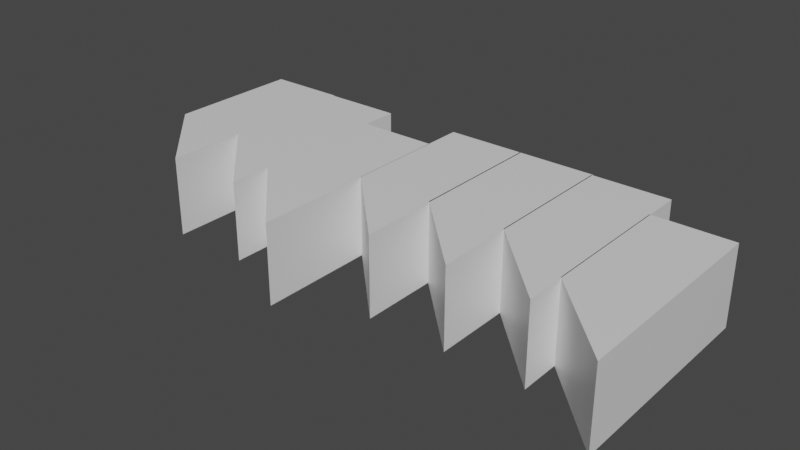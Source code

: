 # Source: AccordionDirector.blend  (saved by Blender 2.82.7; exported with 4.5.12 LTS)
import bpy
from mathutils import Matrix  # noqa: F401  (used for matrix-valued properties, if any)

bpy.ops.wm.read_factory_settings(use_empty=True)
scene = bpy.context.scene
scene.name = 'Scene'

# ---- collections
col_collection = bpy.data.collections.new('Collection'); scene.collection.children.link(col_collection)

# ---- materials (node trees are filled in below, after node groups)
mat_material = bpy.data.materials.new('Material')
mat_material.alpha_threshold = 0.0
mat_material.use_transparent_shadow = False
mat_material.line_color = (0.0, 0.0, 0.0, 1.0)
mat_material_005 = bpy.data.materials.new('Material.005')
mat_material_005.alpha_threshold = 0.0
mat_material_005.use_transparent_shadow = False
mat_material_005.line_color = (0.0, 0.0, 0.0, 1.0)
mat_material_006 = bpy.data.materials.new('Material.006')
mat_material_006.alpha_threshold = 0.0
mat_material_006.use_transparent_shadow = False
mat_material_006.line_color = (0.0, 0.0, 0.0, 1.0)
mat_material_007 = bpy.data.materials.new('Material.007')
mat_material_007.alpha_threshold = 0.0
mat_material_007.use_transparent_shadow = False
mat_material_007.line_color = (0.0, 0.0, 0.0, 1.0)
mat_material_008 = bpy.data.materials.new('Material.008')
mat_material_008.alpha_threshold = 0.0
mat_material_008.use_transparent_shadow = False
mat_material_008.line_color = (0.0, 0.0, 0.0, 1.0)
mat_material_009 = bpy.data.materials.new('Material.009')
mat_material_009.alpha_threshold = 0.0
mat_material_009.use_transparent_shadow = False
mat_material_009.line_color = (0.0, 0.0, 0.0, 1.0)
mat_material_010 = bpy.data.materials.new('Material.010')
mat_material_010.alpha_threshold = 0.0
mat_material_010.use_transparent_shadow = False
mat_material_010.line_color = (0.0, 0.0, 0.0, 1.0)

# ---- material node trees
mat_material.use_nodes = True; mat_material.node_tree.nodes.clear()
_N = mat_material.node_tree.nodes; _L = mat_material.node_tree.links
n0 = _N.new('ShaderNodeOutputMaterial'); n0.name = 'Material Output'; n0.location = (300, 300)
n1 = _N.new('ShaderNodeBsdfPrincipled'); n1.name = 'Principled BSDF'; n1.location = (10, 300)
n1.distribution = 'GGX'
n1.subsurface_method = 'BURLEY'
n1.inputs[2].default_value = 0.4
n1.inputs[3].default_value = 1.45
n1.inputs[27].default_value = (0.0, 0.0, 0.0, 1.0)
n1.inputs[28].default_value = 1.0
_L.new(n1.outputs[0], n0.inputs[0])
n0.is_active_output = True
mat_material_005.use_nodes = True; mat_material_005.node_tree.nodes.clear()
_N = mat_material_005.node_tree.nodes; _L = mat_material_005.node_tree.links
n0 = _N.new('ShaderNodeOutputMaterial'); n0.name = 'Material Output'; n0.location = (300, 300)
n1 = _N.new('ShaderNodeBsdfPrincipled'); n1.name = 'Principled BSDF'; n1.location = (10, 300)
n1.distribution = 'GGX'
n1.subsurface_method = 'BURLEY'
n1.inputs[2].default_value = 0.4
n1.inputs[3].default_value = 1.45
n1.inputs[27].default_value = (0.0, 0.0, 0.0, 1.0)
n1.inputs[28].default_value = 1.0
_L.new(n1.outputs[0], n0.inputs[0])
n0.is_active_output = True
mat_material_006.use_nodes = True; mat_material_006.node_tree.nodes.clear()
_N = mat_material_006.node_tree.nodes; _L = mat_material_006.node_tree.links
n0 = _N.new('ShaderNodeOutputMaterial'); n0.name = 'Material Output'; n0.location = (300, 300)
n1 = _N.new('ShaderNodeBsdfPrincipled'); n1.name = 'Principled BSDF'; n1.location = (10, 300)
n1.distribution = 'GGX'
n1.subsurface_method = 'BURLEY'
n1.inputs[2].default_value = 0.4
n1.inputs[3].default_value = 1.45
n1.inputs[27].default_value = (0.0, 0.0, 0.0, 1.0)
n1.inputs[28].default_value = 1.0
_L.new(n1.outputs[0], n0.inputs[0])
n0.is_active_output = True
mat_material_007.use_nodes = True; mat_material_007.node_tree.nodes.clear()
_N = mat_material_007.node_tree.nodes; _L = mat_material_007.node_tree.links
n0 = _N.new('ShaderNodeOutputMaterial'); n0.name = 'Material Output'; n0.location = (300, 300)
n1 = _N.new('ShaderNodeBsdfPrincipled'); n1.name = 'Principled BSDF'; n1.location = (10, 300)
n1.distribution = 'GGX'
n1.subsurface_method = 'BURLEY'
n1.inputs[2].default_value = 0.4
n1.inputs[3].default_value = 1.45
n1.inputs[27].default_value = (0.0, 0.0, 0.0, 1.0)
n1.inputs[28].default_value = 1.0
_L.new(n1.outputs[0], n0.inputs[0])
n0.is_active_output = True
mat_material_008.use_nodes = True; mat_material_008.node_tree.nodes.clear()
_N = mat_material_008.node_tree.nodes; _L = mat_material_008.node_tree.links
n0 = _N.new('ShaderNodeOutputMaterial'); n0.name = 'Material Output'; n0.location = (300, 300)
n1 = _N.new('ShaderNodeBsdfPrincipled'); n1.name = 'Principled BSDF'; n1.location = (10, 300)
n1.distribution = 'GGX'
n1.subsurface_method = 'BURLEY'
n1.inputs[2].default_value = 0.4
n1.inputs[3].default_value = 1.45
n1.inputs[27].default_value = (0.0, 0.0, 0.0, 1.0)
n1.inputs[28].default_value = 1.0
_L.new(n1.outputs[0], n0.inputs[0])
n0.is_active_output = True
mat_material_009.use_nodes = True; mat_material_009.node_tree.nodes.clear()
_N = mat_material_009.node_tree.nodes; _L = mat_material_009.node_tree.links
n0 = _N.new('ShaderNodeOutputMaterial'); n0.name = 'Material Output'; n0.location = (300, 300)
n1 = _N.new('ShaderNodeBsdfPrincipled'); n1.name = 'Principled BSDF'; n1.location = (10, 300)
n1.distribution = 'GGX'
n1.subsurface_method = 'BURLEY'
n1.inputs[2].default_value = 0.4
n1.inputs[3].default_value = 1.45
n1.inputs[27].default_value = (0.0, 0.0, 0.0, 1.0)
n1.inputs[28].default_value = 1.0
_L.new(n1.outputs[0], n0.inputs[0])
n0.is_active_output = True
mat_material_010.use_nodes = True; mat_material_010.node_tree.nodes.clear()
_N = mat_material_010.node_tree.nodes; _L = mat_material_010.node_tree.links
n0 = _N.new('ShaderNodeOutputMaterial'); n0.name = 'Material Output'; n0.location = (300, 300)
n1 = _N.new('ShaderNodeBsdfPrincipled'); n1.name = 'Principled BSDF'; n1.location = (10, 300)
n1.distribution = 'GGX'
n1.subsurface_method = 'BURLEY'
n1.inputs[2].default_value = 0.4
n1.inputs[3].default_value = 1.45
n1.inputs[27].default_value = (0.0, 0.0, 0.0, 1.0)
n1.inputs[28].default_value = 1.0
_L.new(n1.outputs[0], n0.inputs[0])
n0.is_active_output = True

# ---- world
world_world = bpy.data.worlds.new('World'); scene.world = world_world
world_world.use_nodes = True; world_world.node_tree.nodes.clear()
_N = world_world.node_tree.nodes; _L = world_world.node_tree.links
n0 = _N.new('ShaderNodeOutputWorld'); n0.name = 'World Output'; n0.location = (300, 300)
n1 = _N.new('ShaderNodeBackground'); n1.name = 'Background'; n1.location = (10, 300)
n1.inputs[0].default_value = (0.05088, 0.05088, 0.05088, 1.0)
_L.new(n1.outputs[0], n0.inputs[0])
n0.is_active_output = True
world_world.color = (0.05088, 0.05088, 0.05088)
world_world.use_sun_shadow = False
world_world.sun_shadow_jitter_overblur = 0.0

# ---- meshes
me_cube = bpy.data.meshes.new('Cube')
me_cube.from_pydata([(1.0, 1.0, 1.0), (1.0, 1.0, -1.0), (1.0, -1.0, 1.0), (1.0, -1.0, -1.0), (-1.0, 1.0, 1.0), (-1.0, 1.0, -1.0), (-1.0, 4.449, -1.0), (1.0, 4.449, -1.0), (1.0, 4.449, 1.0), (-1.0, 4.449, 1.0)], [], [(0, 4, 2), (6, 9, 8, 7), (1, 5, 6, 7), (5, 3, 2, 4), (1, 0, 2, 3), (5, 4, 9, 6), (4, 0, 8, 9), (0, 1, 7, 8)])
_uv = me_cube.uv_layers.new(name='UVMap')
_uv.uv.foreach_set('vector', [0.625, 0.5, 0.625, 0.25, 0.625, 0.75, 0.375, 0.25, 0.625, 0.25, 0.625, 0.5, 0.375, 0.5, 0.0, 0.0, 0.0, 0.0, 0.0, 0.0, 0.0, 0.0, 0.375, 0.25, 0.375, 0.75, 0.625, 0.75, 0.625, 0.25, 0.375, 0.5, 0.625, 0.5, 0.625, 0.75, 0.375, 0.75, 0.375, 0.25, 0.625, 0.25, 0.625, 0.25, 0.375, 0.25, 0.625, 0.25, 0.625, 0.5, 0.625, 0.5, 0.625, 0.25, 0.625, 0.5, 0.375, 0.5, 0.375, 0.5, 0.625, 0.5])
me_cube.materials.append(mat_material)
me_cube.use_remesh_preserve_volume = False
me_cube.use_remesh_preserve_attributes = False
me_cube.use_mirror_vertex_groups = False
me_cube.update()
me_cube_005 = bpy.data.meshes.new('Cube.005')
me_cube_005.from_pydata([(1.0, 1.0, 1.0), (1.0, 1.0, -1.0), (1.0, -1.0, 1.0), (1.0, -1.0, -1.0), (-1.0, 1.0, 1.0), (-1.0, 1.0, -1.0), (-1.0, 4.449, -1.0), (1.0, 4.449, -1.0), (1.0, 4.449, 1.0), (-1.0, 4.449, 1.0)], [], [(0, 4, 2), (6, 9, 8, 7), (1, 5, 6, 7), (5, 3, 2, 4), (1, 0, 2, 3), (5, 4, 9, 6), (4, 0, 8, 9), (0, 1, 7, 8)])
_uv = me_cube_005.uv_layers.new(name='UVMap')
_uv.uv.foreach_set('vector', [0.625, 0.5, 0.625, 0.25, 0.625, 0.75, 0.375, 0.25, 0.625, 0.25, 0.625, 0.5, 0.375, 0.5, 0.0, 0.0, 0.0, 0.0, 0.0, 0.0, 0.0, 0.0, 0.375, 0.25, 0.375, 0.75, 0.625, 0.75, 0.625, 0.25, 0.375, 0.5, 0.625, 0.5, 0.625, 0.75, 0.375, 0.75, 0.375, 0.25, 0.625, 0.25, 0.625, 0.25, 0.375, 0.25, 0.625, 0.25, 0.625, 0.5, 0.625, 0.5, 0.625, 0.25, 0.625, 0.5, 0.375, 0.5, 0.375, 0.5, 0.625, 0.5])
me_cube_005.materials.append(mat_material_005)
me_cube_005.use_remesh_preserve_volume = False
me_cube_005.use_remesh_preserve_attributes = False
me_cube_005.use_mirror_vertex_groups = False
me_cube_005.update()
me_cube_006 = bpy.data.meshes.new('Cube.006')
me_cube_006.from_pydata([(1.0, 1.0, 1.0), (1.0, 1.0, -1.0), (1.0, -1.0, 1.0), (1.0, -1.0, -1.0), (-1.0, 1.0, 1.0), (-1.0, 1.0, -1.0), (-1.0, 4.449, -1.0), (1.0, 4.449, -1.0), (1.0, 4.449, 1.0), (-1.0, 4.449, 1.0)], [], [(0, 4, 2), (6, 9, 8, 7), (1, 5, 6, 7), (5, 3, 2, 4), (1, 0, 2, 3), (5, 4, 9, 6), (4, 0, 8, 9), (0, 1, 7, 8)])
_uv = me_cube_006.uv_layers.new(name='UVMap')
_uv.uv.foreach_set('vector', [0.625, 0.5, 0.625, 0.25, 0.625, 0.75, 0.375, 0.25, 0.625, 0.25, 0.625, 0.5, 0.375, 0.5, 0.0, 0.0, 0.0, 0.0, 0.0, 0.0, 0.0, 0.0, 0.375, 0.25, 0.375, 0.75, 0.625, 0.75, 0.625, 0.25, 0.375, 0.5, 0.625, 0.5, 0.625, 0.75, 0.375, 0.75, 0.375, 0.25, 0.625, 0.25, 0.625, 0.25, 0.375, 0.25, 0.625, 0.25, 0.625, 0.5, 0.625, 0.5, 0.625, 0.25, 0.625, 0.5, 0.375, 0.5, 0.375, 0.5, 0.625, 0.5])
me_cube_006.materials.append(mat_material_006)
me_cube_006.use_remesh_preserve_volume = False
me_cube_006.use_remesh_preserve_attributes = False
me_cube_006.use_mirror_vertex_groups = False
me_cube_006.update()
me_cube_007 = bpy.data.meshes.new('Cube.007')
me_cube_007.from_pydata([(1.0, 1.0, 1.0), (1.0, 1.0, -1.0), (1.0, -1.0, 1.0), (1.0, -1.0, -1.0), (-1.0, 1.0, 1.0), (-1.0, 1.0, -1.0), (-1.0, 4.449, -1.0), (1.0, 4.449, -1.0), (1.0, 4.449, 1.0), (-1.0, 4.449, 1.0)], [], [(0, 4, 2), (6, 9, 8, 7), (1, 5, 6, 7), (5, 3, 2, 4), (1, 0, 2, 3), (5, 4, 9, 6), (4, 0, 8, 9), (0, 1, 7, 8)])
_uv = me_cube_007.uv_layers.new(name='UVMap')
_uv.uv.foreach_set('vector', [0.625, 0.5, 0.625, 0.25, 0.625, 0.75, 0.375, 0.25, 0.625, 0.25, 0.625, 0.5, 0.375, 0.5, 0.0, 0.0, 0.0, 0.0, 0.0, 0.0, 0.0, 0.0, 0.375, 0.25, 0.375, 0.75, 0.625, 0.75, 0.625, 0.25, 0.375, 0.5, 0.625, 0.5, 0.625, 0.75, 0.375, 0.75, 0.375, 0.25, 0.625, 0.25, 0.625, 0.25, 0.375, 0.25, 0.625, 0.25, 0.625, 0.5, 0.625, 0.5, 0.625, 0.25, 0.625, 0.5, 0.375, 0.5, 0.375, 0.5, 0.625, 0.5])
me_cube_007.materials.append(mat_material_007)
me_cube_007.use_remesh_preserve_volume = False
me_cube_007.use_remesh_preserve_attributes = False
me_cube_007.use_mirror_vertex_groups = False
me_cube_007.update()
me_cube_008 = bpy.data.meshes.new('Cube.008')
me_cube_008.from_pydata([(1.0, 1.0, 1.0), (1.0, 1.0, -1.0), (1.0, -1.0, 1.0), (1.0, -1.0, -1.0), (-1.0, 1.0, 1.0), (-1.0, 1.0, -1.0), (-1.0, 4.449, -1.0), (1.0, 4.449, -1.0), (1.0, 4.449, 1.0), (-1.0, 4.449, 1.0)], [], [(0, 4, 2), (6, 9, 8, 7), (1, 5, 6, 7), (5, 3, 2, 4), (1, 0, 2, 3), (5, 4, 9, 6), (4, 0, 8, 9), (0, 1, 7, 8)])
_uv = me_cube_008.uv_layers.new(name='UVMap')
_uv.uv.foreach_set('vector', [0.625, 0.5, 0.625, 0.25, 0.625, 0.75, 0.375, 0.25, 0.625, 0.25, 0.625, 0.5, 0.375, 0.5, 0.0, 0.0, 0.0, 0.0, 0.0, 0.0, 0.0, 0.0, 0.375, 0.25, 0.375, 0.75, 0.625, 0.75, 0.625, 0.25, 0.375, 0.5, 0.625, 0.5, 0.625, 0.75, 0.375, 0.75, 0.375, 0.25, 0.625, 0.25, 0.625, 0.25, 0.375, 0.25, 0.625, 0.25, 0.625, 0.5, 0.625, 0.5, 0.625, 0.25, 0.625, 0.5, 0.375, 0.5, 0.375, 0.5, 0.625, 0.5])
me_cube_008.materials.append(mat_material_008)
me_cube_008.use_remesh_preserve_volume = False
me_cube_008.use_remesh_preserve_attributes = False
me_cube_008.use_mirror_vertex_groups = False
me_cube_008.update()
me_cube_009 = bpy.data.meshes.new('Cube.009')
me_cube_009.from_pydata([(1.0, 1.0, 1.0), (1.0, 1.0, -1.0), (1.0, -1.0, 1.0), (1.0, -1.0, -1.0), (-1.0, 1.0, 1.0), (-1.0, 1.0, -1.0), (-1.0, 4.449, -1.0), (1.0, 4.449, -1.0), (1.0, 4.449, 1.0), (-1.0, 4.449, 1.0)], [], [(0, 4, 2), (6, 9, 8, 7), (1, 5, 6, 7), (5, 3, 2, 4), (1, 0, 2, 3), (5, 4, 9, 6), (4, 0, 8, 9), (0, 1, 7, 8)])
_uv = me_cube_009.uv_layers.new(name='UVMap')
_uv.uv.foreach_set('vector', [0.625, 0.5, 0.625, 0.25, 0.625, 0.75, 0.375, 0.25, 0.625, 0.25, 0.625, 0.5, 0.375, 0.5, 0.0, 0.0, 0.0, 0.0, 0.0, 0.0, 0.0, 0.0, 0.375, 0.25, 0.375, 0.75, 0.625, 0.75, 0.625, 0.25, 0.375, 0.5, 0.625, 0.5, 0.625, 0.75, 0.375, 0.75, 0.375, 0.25, 0.625, 0.25, 0.625, 0.25, 0.375, 0.25, 0.625, 0.25, 0.625, 0.5, 0.625, 0.5, 0.625, 0.25, 0.625, 0.5, 0.375, 0.5, 0.375, 0.5, 0.625, 0.5])
me_cube_009.materials.append(mat_material_009)
me_cube_009.use_remesh_preserve_volume = False
me_cube_009.use_remesh_preserve_attributes = False
me_cube_009.use_mirror_vertex_groups = False
me_cube_009.update()
me_cube_010 = bpy.data.meshes.new('Cube.010')
me_cube_010.from_pydata([(1.0, 1.0, 1.0), (1.0, 1.0, -1.0), (1.0, -1.0, 1.0), (1.0, -1.0, -1.0), (-1.0, 1.0, 1.0), (-1.0, 1.0, -1.0), (-1.0, 4.449, -1.0), (1.0, 4.449, -1.0), (1.0, 4.449, 1.0), (-1.0, 4.449, 1.0)], [], [(0, 4, 2), (6, 9, 8, 7), (1, 5, 6, 7), (5, 3, 2, 4), (1, 0, 2, 3), (5, 4, 9, 6), (4, 0, 8, 9), (0, 1, 7, 8)])
_uv = me_cube_010.uv_layers.new(name='UVMap')
_uv.uv.foreach_set('vector', [0.625, 0.5, 0.625, 0.25, 0.625, 0.75, 0.375, 0.25, 0.625, 0.25, 0.625, 0.5, 0.375, 0.5, 0.0, 0.0, 0.0, 0.0, 0.0, 0.0, 0.0, 0.0, 0.375, 0.25, 0.375, 0.75, 0.625, 0.75, 0.625, 0.25, 0.375, 0.5, 0.625, 0.5, 0.625, 0.75, 0.375, 0.75, 0.375, 0.25, 0.625, 0.25, 0.625, 0.25, 0.375, 0.25, 0.625, 0.25, 0.625, 0.5, 0.625, 0.5, 0.625, 0.25, 0.625, 0.5, 0.375, 0.5, 0.375, 0.5, 0.625, 0.5])
me_cube_010.materials.append(mat_material_010)
me_cube_010.use_remesh_preserve_volume = False
me_cube_010.use_remesh_preserve_attributes = False
me_cube_010.use_mirror_vertex_groups = False
me_cube_010.update()

# ---- objects
ob_cube = bpy.data.objects.new('Cube', me_cube)
ob_cube_001 = bpy.data.objects.new('Cube.001', me_cube_005)
ob_cube_002 = bpy.data.objects.new('Cube.002', me_cube_006)
ob_cube_003 = bpy.data.objects.new('Cube.003', me_cube_007)
ob_cube_004 = bpy.data.objects.new('Cube.004', me_cube_008)
ob_cube_005 = bpy.data.objects.new('Cube.005', me_cube_009)
ob_cube_006 = bpy.data.objects.new('Cube.006', me_cube_010)

# ---- transforms, parenting, visibility, modifiers, constraints
ob_cube.location = (1.013, 0.0, 0.0)
ob_cube.lock_location = (True, False, True)
ob_cube.lock_rotations_4d = False
ob_cube.empty_display_type = 'ARROWS'
ob_cube.lineart.crease_threshold = 0.0
ob_cube_001.location = (3.025, -0.028, 0.0)
ob_cube_001.lock_rotations_4d = False
ob_cube_001.empty_display_type = 'ARROWS'
ob_cube_001.lineart.crease_threshold = 0.0
ob_cube_002.location = (5.034, -0.972, 0.0)
ob_cube_002.lock_location = (True, False, True)
ob_cube_002.lock_rotations_4d = False
ob_cube_002.empty_display_type = 'ARROWS'
ob_cube_002.lineart.crease_threshold = 0.0
ob_cube_003.location = (7.024, 0.0, 0.0)
ob_cube_003.lock_rotations_4d = False
ob_cube_003.empty_display_type = 'ARROWS'
ob_cube_003.lineart.crease_threshold = 0.0
ob_cube_004.location = (8.995, 0.0, 0.0)
ob_cube_004.lock_rotations_4d = False
ob_cube_004.empty_display_type = 'ARROWS'
ob_cube_004.lineart.crease_threshold = 0.0
ob_cube_005.location = (10.97, -0.028, 0.0)
ob_cube_005.lock_rotations_4d = False
ob_cube_005.empty_display_type = 'ARROWS'
ob_cube_005.lineart.crease_threshold = 0.0
ob_cube_006.location = (12.95, -0.972, 0.0)
ob_cube_006.lock_location = (True, False, True)
ob_cube_006.lock_rotations_4d = False
ob_cube_006.empty_display_type = 'ARROWS'
ob_cube_006.lineart.crease_threshold = 0.0

# ---- collection membership
col_collection.objects.link(ob_cube)
col_collection.objects.link(ob_cube_001)
col_collection.objects.link(ob_cube_002)
col_collection.objects.link(ob_cube_003)
col_collection.objects.link(ob_cube_004)
col_collection.objects.link(ob_cube_005)
col_collection.objects.link(ob_cube_006)

# ---- scene / render settings (as saved in the file)
scene.frame_start = 1; scene.frame_end = 70; scene.frame_set(59)
scene.render.engine = 'BLENDER_EEVEE_NEXT'
scene.cycles.use_denoising = False
scene.cycles.samples = 128
scene.cycles.sampling_pattern = 'TABULATED_SOBOL'
scene.cycles.use_adaptive_sampling = False
scene.cycles.use_light_tree = False
scene.view_settings.view_transform = 'Filmic'
bpy.context.view_layer.update()

# ---- added for rendering (the .blend has no active camera and no usable light): camera, sun
cam_auto = bpy.data.cameras.new('AutoCamera')
cam_auto.lens = 50.0
cam_auto.sensor_width = 36.0
cam_auto.clip_end = 1000.0
ob_auto_camera = bpy.data.objects.new('AutoCamera', cam_auto)
scene.collection.objects.link(ob_auto_camera)
ob_auto_camera.location = (21.3021, -15.9452, 11.4559)
ob_auto_camera.rotation_euler = (1.09748, -7.21219e-08, 0.694738)
scene.camera = ob_auto_camera
light_auto_sun = bpy.data.lights.new('AutoSun', 'SUN')
light_auto_sun.energy = 3.0
light_auto_sun.angle = 0.0523599
ob_auto_sun = bpy.data.objects.new('AutoSun', light_auto_sun)
scene.collection.objects.link(ob_auto_sun)
ob_auto_sun.rotation_euler = (0.872665, 0.174533, 0.523599)
bpy.context.view_layer.update()
